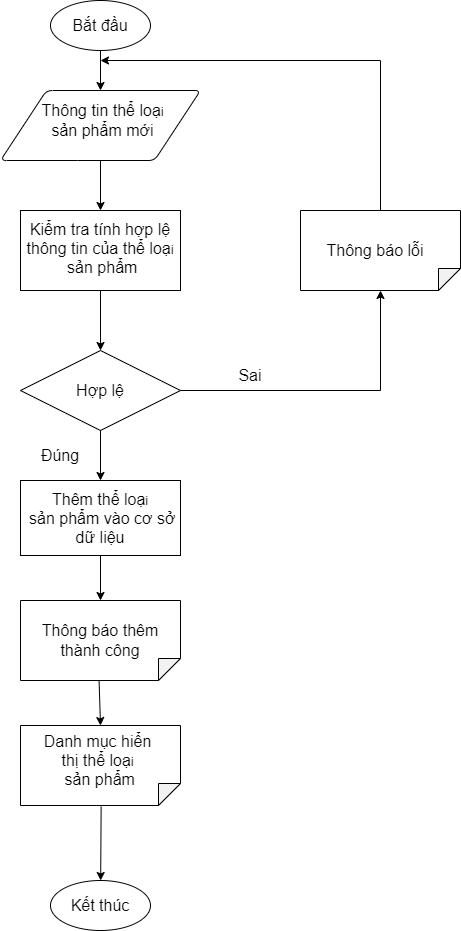

The diagram above was exported from draw.io. Its source (the exported page's mxGraphModel, read from the mxfile embedded in the PNG):
<mxGraphModel dx="1038" dy="641" grid="1" gridSize="10" guides="1" tooltips="1" connect="1" arrows="1" fold="1" page="1" pageScale="1" pageWidth="850" pageHeight="1100" math="0" shadow="0">
  <root>
    <mxCell id="0" />
    <mxCell id="1" parent="0" />
    <mxCell id="56oHvy7inK1j7YA4aAX6-1" value="" style="strokeWidth=1;html=1;shape=mxgraph.flowchart.start_1;whiteSpace=wrap;fontStyle=0;fontSize=16;" vertex="1" parent="1">
      <mxGeometry x="260" y="80" width="100" height="50" as="geometry" />
    </mxCell>
    <mxCell id="56oHvy7inK1j7YA4aAX6-2" value="&lt;span style=&quot;font-size: 16px;&quot;&gt;&lt;font style=&quot;font-size: 16px;&quot;&gt;Bắt đầu&lt;/font&gt;&lt;/span&gt;" style="text;html=1;strokeColor=none;fillColor=none;align=center;verticalAlign=middle;whiteSpace=wrap;rounded=0;strokeWidth=1;fontStyle=0;fontSize=16;" vertex="1" parent="1">
      <mxGeometry x="280" y="90" width="60" height="30" as="geometry" />
    </mxCell>
    <mxCell id="56oHvy7inK1j7YA4aAX6-3" value="" style="endArrow=classic;html=1;rounded=0;fontSize=16;exitX=0.5;exitY=1;exitDx=0;exitDy=0;exitPerimeter=0;fontStyle=0;strokeWidth=1;" edge="1" parent="1" source="56oHvy7inK1j7YA4aAX6-1">
      <mxGeometry width="50" height="50" relative="1" as="geometry">
        <mxPoint x="350" y="380" as="sourcePoint" />
        <mxPoint x="310" y="170" as="targetPoint" />
      </mxGeometry>
    </mxCell>
    <mxCell id="56oHvy7inK1j7YA4aAX6-4" value="" style="shape=parallelogram;html=1;strokeWidth=1;perimeter=parallelogramPerimeter;whiteSpace=wrap;rounded=1;arcSize=12;size=0.23;fontSize=16;fontStyle=0" vertex="1" parent="1">
      <mxGeometry x="210" y="170" width="200" height="70" as="geometry" />
    </mxCell>
    <mxCell id="56oHvy7inK1j7YA4aAX6-5" value="Thông tin&amp;nbsp;&lt;font style=&quot;font-size: 16px&quot;&gt;thể loạ&lt;/font&gt;&lt;span style=&quot;font-size: 12px&quot;&gt;i&lt;/span&gt;&lt;br&gt;sản phẩm mới" style="text;html=1;strokeColor=none;fillColor=none;align=center;verticalAlign=middle;whiteSpace=wrap;rounded=0;fontSize=16;fontStyle=0;strokeWidth=1;" vertex="1" parent="1">
      <mxGeometry x="245" y="170" width="135" height="60" as="geometry" />
    </mxCell>
    <mxCell id="56oHvy7inK1j7YA4aAX6-6" value="" style="endArrow=classic;html=1;rounded=0;fontSize=16;strokeWidth=1;" edge="1" parent="1">
      <mxGeometry width="50" height="50" relative="1" as="geometry">
        <mxPoint x="310" y="240" as="sourcePoint" />
        <mxPoint x="310" y="290" as="targetPoint" />
      </mxGeometry>
    </mxCell>
    <mxCell id="56oHvy7inK1j7YA4aAX6-7" value="" style="rounded=0;whiteSpace=wrap;html=1;fontSize=16;strokeWidth=1;" vertex="1" parent="1">
      <mxGeometry x="230" y="290" width="160" height="80" as="geometry" />
    </mxCell>
    <mxCell id="56oHvy7inK1j7YA4aAX6-8" value="Kiểm tra tính hợp lệ thông tin của thể loạ&lt;span style=&quot;font-size: 12px&quot;&gt;i&lt;/span&gt;&lt;br&gt;&amp;nbsp;sản phẩm" style="text;html=1;strokeColor=none;fillColor=none;align=center;verticalAlign=middle;whiteSpace=wrap;rounded=0;fontSize=16;fontStyle=0;strokeWidth=1;" vertex="1" parent="1">
      <mxGeometry x="230" y="305" width="160" height="45" as="geometry" />
    </mxCell>
    <mxCell id="56oHvy7inK1j7YA4aAX6-9" value="" style="endArrow=classic;html=1;rounded=0;fontSize=16;strokeWidth=1;" edge="1" parent="1">
      <mxGeometry width="50" height="50" relative="1" as="geometry">
        <mxPoint x="310" y="370" as="sourcePoint" />
        <mxPoint x="310" y="430" as="targetPoint" />
      </mxGeometry>
    </mxCell>
    <mxCell id="56oHvy7inK1j7YA4aAX6-10" value="" style="rhombus;whiteSpace=wrap;html=1;fontSize=16;strokeWidth=1;" vertex="1" parent="1">
      <mxGeometry x="230" y="430" width="160" height="80" as="geometry" />
    </mxCell>
    <mxCell id="56oHvy7inK1j7YA4aAX6-11" value="&lt;span style=&quot;font-size: 16px;&quot;&gt;&lt;font style=&quot;font-size: 16px;&quot;&gt;Hợp lệ&lt;/font&gt;&lt;/span&gt;" style="text;html=1;strokeColor=none;fillColor=none;align=center;verticalAlign=middle;whiteSpace=wrap;rounded=0;strokeWidth=1;fontStyle=0;fontSize=16;" vertex="1" parent="1">
      <mxGeometry x="280" y="455" width="60" height="30" as="geometry" />
    </mxCell>
    <mxCell id="56oHvy7inK1j7YA4aAX6-12" value="" style="endArrow=classic;html=1;rounded=0;fontSize=16;strokeWidth=1;exitX=0.5;exitY=1;exitDx=0;exitDy=0;entryX=0.5;entryY=0;entryDx=0;entryDy=0;" edge="1" parent="1" source="56oHvy7inK1j7YA4aAX6-10" target="56oHvy7inK1j7YA4aAX6-26">
      <mxGeometry width="50" height="50" relative="1" as="geometry">
        <mxPoint x="325" y="600" as="sourcePoint" />
        <mxPoint x="310" y="580" as="targetPoint" />
      </mxGeometry>
    </mxCell>
    <mxCell id="56oHvy7inK1j7YA4aAX6-13" value="Đúng" style="text;html=1;strokeColor=none;fillColor=none;align=center;verticalAlign=middle;whiteSpace=wrap;rounded=0;fontSize=16;" vertex="1" parent="1">
      <mxGeometry x="240" y="520" width="60" height="30" as="geometry" />
    </mxCell>
    <mxCell id="56oHvy7inK1j7YA4aAX6-14" value="" style="shape=note;whiteSpace=wrap;html=1;backgroundOutline=1;darkOpacity=0.05;fontSize=16;strokeWidth=1;rotation=90;size=22;" vertex="1" parent="1">
      <mxGeometry x="270" y="765" width="80" height="160" as="geometry" />
    </mxCell>
    <mxCell id="56oHvy7inK1j7YA4aAX6-15" value="" style="endArrow=classic;html=1;rounded=0;fontSize=16;strokeWidth=1;exitX=0.993;exitY=0.509;exitDx=0;exitDy=0;entryX=0;entryY=0.5;entryDx=0;entryDy=0;entryPerimeter=0;exitPerimeter=0;" edge="1" parent="1" source="56oHvy7inK1j7YA4aAX6-23" target="56oHvy7inK1j7YA4aAX6-14">
      <mxGeometry width="50" height="50" relative="1" as="geometry">
        <mxPoint x="310" y="660" as="sourcePoint" />
        <mxPoint x="310" y="700" as="targetPoint" />
      </mxGeometry>
    </mxCell>
    <mxCell id="56oHvy7inK1j7YA4aAX6-16" value="Danh mục hiển thị thể loạ&lt;span style=&quot;font-size: 12px&quot;&gt;i&lt;/span&gt;&lt;br&gt;&amp;nbsp;sản phẩm" style="text;html=1;strokeColor=none;fillColor=none;align=center;verticalAlign=middle;whiteSpace=wrap;rounded=0;fontSize=16;fontStyle=0;strokeWidth=1;" vertex="1" parent="1">
      <mxGeometry x="245" y="820" width="125" height="40" as="geometry" />
    </mxCell>
    <mxCell id="56oHvy7inK1j7YA4aAX6-17" value="" style="edgeStyle=segmentEdgeStyle;endArrow=classic;html=1;rounded=0;fontSize=16;strokeWidth=1;" edge="1" parent="1">
      <mxGeometry width="50" height="50" relative="1" as="geometry">
        <mxPoint x="390" y="470" as="sourcePoint" />
        <mxPoint x="590" y="370" as="targetPoint" />
        <Array as="points">
          <mxPoint x="590" y="470" />
        </Array>
      </mxGeometry>
    </mxCell>
    <mxCell id="56oHvy7inK1j7YA4aAX6-18" value="Sai" style="text;html=1;strokeColor=none;fillColor=none;align=center;verticalAlign=middle;whiteSpace=wrap;rounded=0;fontSize=16;" vertex="1" parent="1">
      <mxGeometry x="430" y="440" width="60" height="30" as="geometry" />
    </mxCell>
    <mxCell id="56oHvy7inK1j7YA4aAX6-19" value="" style="endArrow=classic;html=1;rounded=0;fontSize=16;strokeWidth=1;exitX=1.013;exitY=0.496;exitDx=0;exitDy=0;exitPerimeter=0;" edge="1" parent="1" source="56oHvy7inK1j7YA4aAX6-14" target="56oHvy7inK1j7YA4aAX6-20">
      <mxGeometry width="50" height="50" relative="1" as="geometry">
        <mxPoint x="350" y="530" as="sourcePoint" />
        <mxPoint x="312" y="820" as="targetPoint" />
      </mxGeometry>
    </mxCell>
    <mxCell id="56oHvy7inK1j7YA4aAX6-20" value="&lt;span&gt;Kết thúc&lt;/span&gt;" style="strokeWidth=1;html=1;shape=mxgraph.flowchart.start_1;whiteSpace=wrap;fontStyle=0;fontSize=16;" vertex="1" parent="1">
      <mxGeometry x="260" y="960" width="100" height="50" as="geometry" />
    </mxCell>
    <mxCell id="56oHvy7inK1j7YA4aAX6-21" value="" style="shape=note;whiteSpace=wrap;html=1;backgroundOutline=1;darkOpacity=0.05;fontSize=16;strokeWidth=1;rotation=90;size=22;" vertex="1" parent="1">
      <mxGeometry x="550" y="250" width="80" height="160" as="geometry" />
    </mxCell>
    <mxCell id="56oHvy7inK1j7YA4aAX6-22" value="Thông báo lỗi" style="text;html=1;strokeColor=none;fillColor=none;align=center;verticalAlign=middle;whiteSpace=wrap;rounded=0;fontSize=16;fontStyle=0;strokeWidth=1;" vertex="1" parent="1">
      <mxGeometry x="520" y="315" width="130" height="30" as="geometry" />
    </mxCell>
    <mxCell id="56oHvy7inK1j7YA4aAX6-23" value="" style="shape=note;whiteSpace=wrap;html=1;backgroundOutline=1;darkOpacity=0.05;fontSize=16;strokeWidth=1;rotation=90;size=22;" vertex="1" parent="1">
      <mxGeometry x="270" y="640" width="80" height="160" as="geometry" />
    </mxCell>
    <mxCell id="56oHvy7inK1j7YA4aAX6-24" value="&lt;span style=&quot;font-size: 16px ; background-color: rgb(255 , 255 , 255)&quot;&gt;Thông báo thêm thành công&lt;/span&gt;" style="text;html=1;strokeColor=none;fillColor=none;align=center;verticalAlign=middle;whiteSpace=wrap;rounded=0;" vertex="1" parent="1">
      <mxGeometry x="250" y="705" width="120" height="30" as="geometry" />
    </mxCell>
    <mxCell id="56oHvy7inK1j7YA4aAX6-25" value="" style="edgeStyle=segmentEdgeStyle;endArrow=classic;html=1;rounded=0;exitX=0;exitY=0.5;exitDx=0;exitDy=0;exitPerimeter=0;" edge="1" parent="1" source="56oHvy7inK1j7YA4aAX6-21">
      <mxGeometry width="50" height="50" relative="1" as="geometry">
        <mxPoint x="530" y="480" as="sourcePoint" />
        <mxPoint x="310" y="140" as="targetPoint" />
        <Array as="points">
          <mxPoint x="590" y="140" />
        </Array>
      </mxGeometry>
    </mxCell>
    <mxCell id="56oHvy7inK1j7YA4aAX6-26" value="&lt;font style=&quot;font-size: 16px&quot;&gt;Thêm thể loạ&lt;span style=&quot;font-size: 12px&quot;&gt;i&lt;/span&gt;&lt;br&gt;&amp;nbsp;sản phẩm vào cơ sở dữ liệu&lt;/font&gt;" style="rounded=0;whiteSpace=wrap;html=1;" vertex="1" parent="1">
      <mxGeometry x="230" y="560" width="160" height="75" as="geometry" />
    </mxCell>
    <mxCell id="56oHvy7inK1j7YA4aAX6-27" value="" style="endArrow=classic;html=1;rounded=0;fontSize=16;exitX=0.5;exitY=1;exitDx=0;exitDy=0;entryX=0;entryY=0.5;entryDx=0;entryDy=0;entryPerimeter=0;" edge="1" parent="1" source="56oHvy7inK1j7YA4aAX6-26" target="56oHvy7inK1j7YA4aAX6-23">
      <mxGeometry width="50" height="50" relative="1" as="geometry">
        <mxPoint x="240" y="830" as="sourcePoint" />
        <mxPoint x="290" y="780" as="targetPoint" />
      </mxGeometry>
    </mxCell>
  </root>
</mxGraphModel>